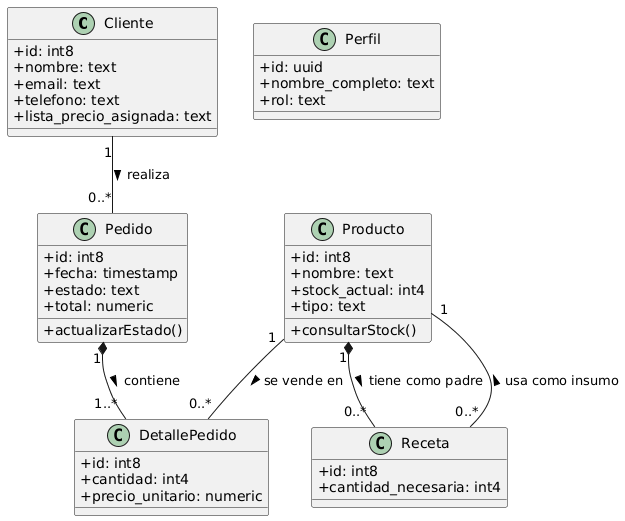

The diagram above was rendered by PlantUML. Its source (embedded in the PNG):
@startuml
skinparam classAttributeIconSize 0

class Cliente {
  +id: int8
  +nombre: text
  +email: text
  +telefono: text
  +lista_precio_asignada: text
}

class Pedido {
  +id: int8
  +fecha: timestamp
  +estado: text
  +total: numeric
  +actualizarEstado()
}

class DetallePedido {
  +id: int8
  +cantidad: int4
  +precio_unitario: numeric
}

class Producto {
  +id: int8
  +nombre: text
  +stock_actual: int4
  +tipo: text
  +consultarStock()
}

class Receta {
  +id: int8
  +cantidad_necesaria: int4
}

class Perfil {
  +id: uuid
  +nombre_completo: text
  +rol: text
}

Cliente "1" -- "0..*" Pedido : realiza >
Pedido "1" *-- "1..*" DetallePedido : contiene >
Producto "1" -- "0..*" DetallePedido : se vende en >
Producto "1" *-- "0..*" Receta : tiene como padre >
Receta "0..*" -- "1" Producto : usa como insumo >
@enduml